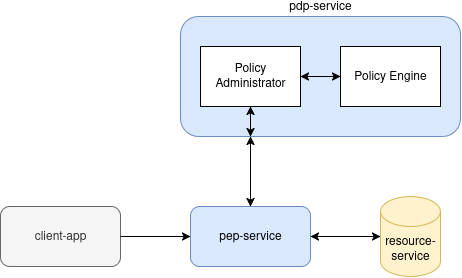

The diagram above was exported from draw.io. Its source (the exported page's mxGraphModel, read from the mxfile embedded in the PNG):
<mxGraphModel dx="837" dy="791" grid="1" gridSize="10" guides="1" tooltips="1" connect="1" arrows="1" fold="1" page="1" pageScale="1" pageWidth="827" pageHeight="1169" background="#ffffff" math="0" shadow="0">
  <root>
    <mxCell id="0" />
    <mxCell id="1" parent="0" />
    <mxCell id="92FK62FfoEZyV4fNq1TA-42" value="client-app" style="rounded=1;whiteSpace=wrap;html=1;fillColor=#f5f5f5;fontColor=#333333;strokeColor=#666666;" parent="1" vertex="1">
      <mxGeometry x="110" y="300" width="120" height="60" as="geometry" />
    </mxCell>
    <mxCell id="92FK62FfoEZyV4fNq1TA-45" value="pep-service" style="rounded=1;whiteSpace=wrap;html=1;fillColor=#dae8fc;strokeColor=#6c8ebf;" parent="1" vertex="1">
      <mxGeometry x="300" y="300" width="120" height="60" as="geometry" />
    </mxCell>
    <mxCell id="92FK62FfoEZyV4fNq1TA-46" value="resource-service" style="shape=cylinder3;whiteSpace=wrap;html=1;boundedLbl=1;backgroundOutline=1;size=15;fillColor=#fff2cc;strokeColor=#d6b656;" parent="1" vertex="1">
      <mxGeometry x="490" y="290" width="60" height="80" as="geometry" />
    </mxCell>
    <mxCell id="92FK62FfoEZyV4fNq1TA-48" value="pdp-service" style="rounded=1;whiteSpace=wrap;html=1;fillColor=#dae8fc;strokeColor=#6c8ebf;labelPosition=center;verticalLabelPosition=top;align=center;verticalAlign=bottom;" parent="1" vertex="1">
      <mxGeometry x="290" y="110" width="280" height="120" as="geometry" />
    </mxCell>
    <mxCell id="92FK62FfoEZyV4fNq1TA-49" value="" style="endArrow=classic;startArrow=classic;html=1;rounded=0;entryX=0.25;entryY=1;entryDx=0;entryDy=0;exitX=0.5;exitY=0;exitDx=0;exitDy=0;" parent="1" source="92FK62FfoEZyV4fNq1TA-45" target="92FK62FfoEZyV4fNq1TA-48" edge="1">
      <mxGeometry width="50" height="50" relative="1" as="geometry">
        <mxPoint x="370" y="300" as="sourcePoint" />
        <mxPoint x="310" y="250" as="targetPoint" />
        <Array as="points" />
      </mxGeometry>
    </mxCell>
    <mxCell id="92FK62FfoEZyV4fNq1TA-52" value="" style="endArrow=classic;startArrow=classic;html=1;rounded=0;entryX=0;entryY=0.5;entryDx=0;entryDy=0;entryPerimeter=0;" parent="1" target="92FK62FfoEZyV4fNq1TA-46" edge="1" source="92FK62FfoEZyV4fNq1TA-45">
      <mxGeometry width="50" height="50" relative="1" as="geometry">
        <mxPoint x="534" y="329.71" as="sourcePoint" />
        <mxPoint x="588" y="329.71" as="targetPoint" />
        <Array as="points" />
      </mxGeometry>
    </mxCell>
    <mxCell id="92FK62FfoEZyV4fNq1TA-53" value="" style="endArrow=classic;html=1;rounded=0;exitX=1;exitY=0.5;exitDx=0;exitDy=0;entryX=0;entryY=0.5;entryDx=0;entryDy=0;labelPosition=center;verticalLabelPosition=top;align=center;verticalAlign=bottom;" parent="1" source="92FK62FfoEZyV4fNq1TA-42" target="92FK62FfoEZyV4fNq1TA-45" edge="1">
      <mxGeometry width="50" height="50" relative="1" as="geometry">
        <mxPoint x="380" y="330" as="sourcePoint" />
        <mxPoint x="430" y="280" as="targetPoint" />
      </mxGeometry>
    </mxCell>
    <mxCell id="pvT_mQAwqBfkJ_cd7bAB-7" value="Policy Administrator" style="rounded=0;whiteSpace=wrap;html=1;" vertex="1" parent="1">
      <mxGeometry x="310" y="140" width="100" height="60" as="geometry" />
    </mxCell>
    <mxCell id="pvT_mQAwqBfkJ_cd7bAB-8" value="Policy Engine" style="rounded=0;whiteSpace=wrap;html=1;" vertex="1" parent="1">
      <mxGeometry x="450" y="140" width="100" height="60" as="geometry" />
    </mxCell>
    <mxCell id="pvT_mQAwqBfkJ_cd7bAB-9" value="" style="endArrow=classic;startArrow=classic;html=1;rounded=0;entryX=1;entryY=0.5;entryDx=0;entryDy=0;exitX=0;exitY=0.5;exitDx=0;exitDy=0;" edge="1" parent="1" source="pvT_mQAwqBfkJ_cd7bAB-8" target="pvT_mQAwqBfkJ_cd7bAB-7">
      <mxGeometry width="50" height="50" relative="1" as="geometry">
        <mxPoint x="449" y="240" as="sourcePoint" />
        <mxPoint x="400" y="170" as="targetPoint" />
        <Array as="points" />
      </mxGeometry>
    </mxCell>
    <mxCell id="pvT_mQAwqBfkJ_cd7bAB-10" value="" style="endArrow=classic;startArrow=classic;html=1;rounded=0;entryX=0.5;entryY=1;entryDx=0;entryDy=0;exitX=0.25;exitY=1;exitDx=0;exitDy=0;labelPosition=left;verticalLabelPosition=middle;align=right;verticalAlign=middle;" edge="1" parent="1" source="92FK62FfoEZyV4fNq1TA-48" target="pvT_mQAwqBfkJ_cd7bAB-7">
      <mxGeometry width="50" height="50" relative="1" as="geometry">
        <mxPoint x="409" y="320" as="sourcePoint" />
        <mxPoint x="360" y="250" as="targetPoint" />
        <Array as="points" />
      </mxGeometry>
    </mxCell>
  </root>
</mxGraphModel>